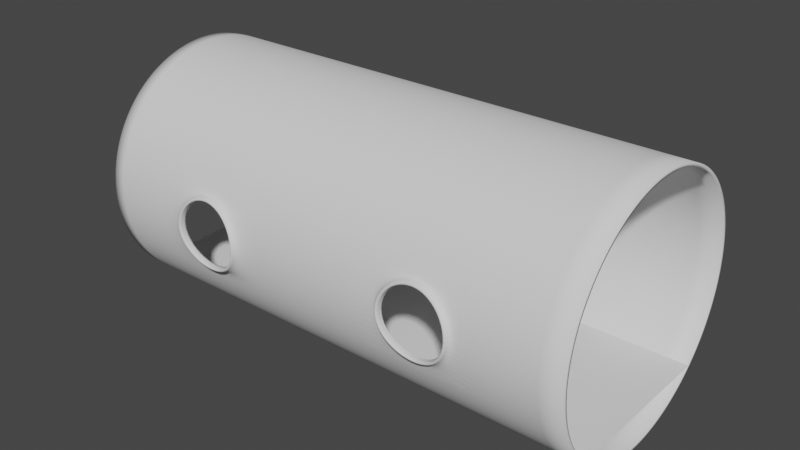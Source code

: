 # Source: straight_tube_2w.blend  (saved by Blender 2.91.10; exported with 4.5.12 LTS)
import bpy
from mathutils import Matrix  # noqa: F401  (used for matrix-valued properties, if any)

bpy.ops.wm.read_factory_settings(use_empty=True)
scene = bpy.context.scene
scene.name = 'Scene'

# ---- collections
col_collection = bpy.data.collections.new('Collection'); scene.collection.children.link(col_collection)

# ---- world
world_world = bpy.data.worlds.new('World'); scene.world = world_world
world_world.use_nodes = True; world_world.node_tree.nodes.clear()
_N = world_world.node_tree.nodes; _L = world_world.node_tree.links
n0 = _N.new('ShaderNodeOutputWorld'); n0.name = 'World Output'; n0.location = (300, 300)
n1 = _N.new('ShaderNodeBackground'); n1.name = 'Background'; n1.location = (10, 300)
n1.inputs[0].default_value = (0.05088, 0.05088, 0.05088, 1.0)
_L.new(n1.outputs[0], n0.inputs[0])
n0.is_active_output = True
world_world.color = (0.05088, 0.05088, 0.05088)
world_world.use_sun_shadow = False
world_world.sun_shadow_jitter_overblur = 0.0

# ---- meshes
me_circle_003 = bpy.data.meshes.new('Circle.003')
me_circle_003.from_pydata([(0.0, 1.34, 3.0), (-1.5, 1.222, 2.598), (-2.598, 0.9901, 1.5), (-3.0, 0.8749, -1.304e-07), (-2.598, 0.9897, -1.5), (-1.5, 1.222, -2.598), (0.0, 1.34, -3.0), (1.5, 1.222, -2.598), (2.598, 0.9897, -1.5), (3.0, 0.8753, -1.393e-06), (2.598, 0.9898, 1.5), (1.5, 1.222, 2.598), (0.0, 1.247, 2.687), (-1.344, 1.153, 2.327), (-2.327, 0.9676, 1.344), (-2.687, 0.875, -1.639e-07), (-2.327, 0.9673, -1.344), (-1.344, 1.153, -2.327), (0.0, 1.247, -2.687), (1.344, 1.153, -2.327), (2.327, 0.9674, -1.344), (2.687, 0.8753, -1.296e-06), (2.327, 0.9675, 1.344), (1.344, 1.153, 2.327), (-18.48, 1.303, 2.939), (-19.98, 1.181, 2.537), (-21.08, 0.9531, 1.439), (-21.48, 0.8173, -0.06063), (-21.08, 0.965, -1.561), (-19.98, 1.218, -2.659), (-18.48, 1.34, -3.061), (-16.98, 1.218, -2.659), (-15.89, 0.965, -1.561), (-15.48, 0.8173, -0.06063), (-15.89, 0.9531, 1.439), (-16.98, 1.181, 2.537), (-18.48, 1.21, 2.633), (-19.83, 1.101, 2.272), (-20.82, 0.938, 1.286), (-21.18, 0.8173, -0.06063), (-20.82, 0.95, -1.408), (-19.83, 1.138, -2.394), (-18.48, 1.247, -2.754), (-17.14, 1.138, -2.394), (-16.15, 0.95, -1.408), (-15.79, 0.8173, -0.06063), (-16.15, 0.938, 1.286), (-17.14, 1.101, 2.272), (-29.07, 20.81, 8.717e-07), (10.93, 20.81, -8.754e-07), (-29.07, 20.62, -1.951), (10.93, 20.62, -1.951), (-29.07, 20.05, -3.827), (10.93, 20.05, -3.827), (-29.07, 19.13, -5.556), (10.93, 19.13, -5.556), (-29.07, 17.88, -7.071), (10.93, 17.88, -7.071), (-29.07, 16.37, -8.315), (10.93, 16.37, -8.315), (-29.07, 14.64, -9.239), (10.93, 14.64, -9.239), (-29.07, 12.76, -9.808), (10.93, 12.76, -9.808), (-29.07, 10.81, -10.0), (10.93, 10.81, -10.0), (-29.07, 8.86, -9.808), (10.93, 8.86, -9.808), (-29.07, 6.985, -9.239), (10.93, 6.985, -9.239), (-29.07, 5.256, -8.315), (10.93, 5.256, -8.315), (-29.07, 3.74, -7.071), (10.93, 3.74, -7.071), (-29.07, 2.497, -5.556), (10.93, 2.497, -5.556), (-29.07, 1.573, -3.827), (10.93, 1.573, -3.827), (-29.07, 1.003, -1.951), (10.93, 1.003, -1.951), (-29.07, 0.8113, 4.131e-06), (10.93, 0.8113, 2.38e-06), (-29.07, 1.003, 1.951), (10.93, 1.003, 1.951), (-29.07, 1.573, 3.827), (10.93, 1.573, 3.827), (-29.07, 2.497, 5.556), (10.93, 2.497, 5.556), (-29.07, 3.74, 7.071), (10.93, 3.74, 7.071), (-29.07, 5.256, 8.315), (10.93, 5.256, 8.315), (-29.07, 6.985, 9.239), (10.93, 6.985, 9.239), (-29.07, 8.86, 9.808), (10.93, 8.86, 9.808), (-29.07, 10.81, 10.0), (10.93, 10.81, 10.0), (-29.07, 12.76, 9.808), (10.93, 12.76, 9.808), (-29.07, 14.64, 9.239), (10.93, 14.64, 9.239), (-29.07, 16.37, 8.315), (10.93, 16.37, 8.315), (-29.07, 17.88, 7.071), (10.93, 17.88, 7.071), (-29.07, 19.13, 5.556), (10.93, 19.13, 5.556), (-29.07, 20.05, 3.827), (10.93, 20.05, 3.827), (-29.07, 20.62, 1.951), (10.93, 20.62, 1.951), (-25.31, 20.81, 7.078e-07), (-11.98, 20.81, 1.267e-07), (-11.98, 20.62, -1.951), (-25.31, 20.62, -1.951), (-11.98, 20.05, -3.827), (-25.31, 20.05, -3.827), (-11.98, 19.13, -5.556), (-25.31, 19.13, -5.556), (-11.98, 17.88, -7.071), (-25.31, 17.88, -7.071), (-11.98, 16.37, -8.315), (-25.31, 16.37, -8.315), (-11.98, 14.64, -9.239), (-25.31, 14.64, -9.239), (-11.98, 12.76, -9.808), (-25.31, 12.76, -9.808), (-11.98, 10.81, -10.0), (-25.31, 10.81, -10.0), (-11.98, 8.86, -9.808), (-25.31, 8.86, -9.808), (-11.98, 6.985, -9.239), (-25.31, 6.985, -9.239), (-11.98, 5.256, -8.315), (-25.31, 5.256, -8.315), (-11.98, 3.74, -7.071), (-25.31, 3.74, -7.071), (-11.98, 2.497, -5.556), (-25.31, 2.497, -5.556), (-11.98, 1.573, -3.827), (-25.31, 1.573, -3.827), (-11.98, 1.003, -1.951), (-25.31, 1.003, -1.951), (-11.98, 0.8113, 3.383e-06), (-25.31, 0.8113, 3.967e-06), (-11.98, 1.003, 1.951), (-25.31, 1.003, 1.951), (-11.98, 1.573, 3.827), (-25.31, 1.573, 3.827), (-11.98, 2.497, 5.556), (-25.31, 2.497, 5.556), (-11.98, 3.74, 7.071), (-25.31, 3.74, 7.071), (-11.98, 5.256, 8.315), (-25.31, 5.256, 8.315), (-11.98, 6.985, 9.239), (-25.31, 6.985, 9.239), (-11.98, 8.86, 9.808), (-25.31, 8.86, 9.808), (-11.98, 10.81, 10.0), (-25.31, 10.81, 10.0), (-11.98, 12.76, 9.808), (-25.31, 12.76, 9.808), (-11.98, 14.64, 9.239), (-25.31, 14.64, 9.239), (-11.98, 16.37, 8.315), (-25.31, 16.37, 8.315), (-11.98, 17.88, 7.071), (-25.31, 17.88, 7.071), (-11.98, 19.13, 5.556), (-25.31, 19.13, 5.556), (-11.98, 20.05, 3.827), (-25.31, 20.05, 3.827), (-11.98, 20.62, 1.951), (-25.31, 20.62, 1.951), (-19.98, 0.6172, 2.536), (-18.48, 0.7391, 2.938), (-21.08, 0.3888, 1.438), (-21.48, 0.2531, -0.06245), (-21.08, 0.4008, -1.562), (-19.98, 0.6539, -2.661), (-18.48, 0.7759, -3.062), (-16.98, 0.6539, -2.661), (-15.89, 0.4008, -1.562), (-15.48, 0.2531, -0.06245), (-15.89, 0.3888, 1.438), (-16.98, 0.6172, 2.536), (-19.83, 0.5367, 2.27), (-18.48, 0.6462, 2.631), (-20.82, 0.3738, 1.284), (-21.18, 0.2531, -0.06245), (-20.82, 0.3857, -1.409), (-19.83, 0.5735, -2.395), (-18.48, 0.683, -2.756), (-17.14, 0.5735, -2.395), (-16.15, 0.3857, -1.409), (-15.79, 0.2531, -0.06245), (-16.15, 0.3738, 1.284), (-17.14, 0.5367, 2.27), (-3.979, 20.81, -2.235e-07), (3.659, 20.81, -5.551e-07), (3.659, 20.62, -1.951), (-3.979, 20.62, -1.951), (3.659, 20.05, -3.827), (-3.979, 20.05, -3.827), (3.659, 19.13, -5.556), (-3.979, 19.13, -5.556), (3.659, 17.88, -7.071), (-3.979, 17.88, -7.071), (3.659, 16.37, -8.315), (-3.979, 16.37, -8.315), (3.659, 14.64, -9.239), (-3.979, 14.64, -9.239), (3.659, 12.76, -9.808), (-3.979, 12.76, -9.808), (3.659, 10.81, -10.0), (-3.979, 10.81, -10.0), (3.659, 8.86, -9.808), (-3.979, 8.86, -9.808), (3.659, 6.985, -9.239), (-3.979, 6.985, -9.239), (3.659, 5.256, -8.315), (-3.979, 5.256, -8.315), (3.659, 3.74, -7.071), (-3.979, 3.74, -7.071), (3.659, 2.497, -5.556), (-3.979, 2.497, -5.556), (3.659, 1.573, -3.827), (-3.979, 1.573, -3.827), (3.659, 1.003, -1.951), (-3.979, 1.003, -1.951), (3.659, 0.8113, 2.701e-06), (-3.979, 0.8113, 3.032e-06), (3.659, 1.003, 1.951), (-3.979, 1.003, 1.951), (3.659, 1.573, 3.827), (-3.979, 1.573, 3.827), (3.659, 2.497, 5.556), (-3.979, 2.497, 5.556), (3.659, 3.74, 7.071), (-3.979, 3.74, 7.071), (3.659, 5.256, 8.315), (-3.979, 5.256, 8.315), (3.659, 6.985, 9.239), (-3.979, 6.985, 9.239), (3.659, 8.86, 9.808), (-3.979, 8.86, 9.808), (3.659, 10.81, 10.0), (-3.979, 10.81, 10.0), (3.659, 12.76, 9.808), (-3.979, 12.76, 9.808), (3.659, 14.64, 9.239), (-3.979, 14.64, 9.239), (3.659, 16.37, 8.315), (-3.979, 16.37, 8.315), (3.659, 17.88, 7.071), (-3.979, 17.88, 7.071), (3.659, 19.13, 5.556), (-3.979, 19.13, 5.556), (3.659, 20.05, 3.827), (-3.979, 20.05, 3.827), (3.659, 20.62, 1.951), (-3.979, 20.62, 1.951), (-1.5, 0.7376, 2.598), (-3.522e-05, 0.8557, 3.0), (-2.598, 0.5054, 1.5), (-3.0, 0.3903, 1.545e-05), (-2.598, 0.5051, -1.5), (-1.5, 0.7372, -2.598), (-3.522e-05, 0.8554, -3.0), (1.5, 0.7371, -2.598), (2.598, 0.5051, -1.5), (3.0, 0.3906, 1.419e-05), (2.598, 0.5051, 1.5), (1.5, 0.7373, 2.598), (-1.344, 0.6685, 2.327), (-3.522e-05, 0.7621, 2.687), (-2.327, 0.4829, 1.344), (-2.687, 0.3903, 1.542e-05), (-2.327, 0.4826, -1.344), (-1.344, 0.6681, -2.327), (-3.522e-05, 0.7619, -2.687), (1.344, 0.6679, -2.327), (2.327, 0.4827, -1.344), (2.687, 0.3906, 1.429e-05), (2.327, 0.4828, 1.344), (1.344, 0.6681, 2.327)], [], [(0, 1, 264, 265), (23, 22, 286, 287), (7, 8, 272, 271), (15, 14, 278, 279), (22, 21, 285, 286), (6, 7, 271, 270), (14, 13, 276, 278), (21, 20, 284, 285), (5, 6, 270, 269), (13, 12, 277, 276), (20, 19, 283, 284), (4, 5, 269, 268), (33, 185, 184, 32), (39, 191, 192, 40), (25, 176, 177, 24), (46, 198, 199, 47), (32, 184, 183, 31), (38, 190, 191, 39), (45, 197, 198, 46), (31, 183, 182, 30), (37, 188, 190, 38), (44, 196, 197, 45), (30, 182, 181, 29), (36, 189, 188, 37), (201, 49, 51, 202), (202, 51, 53, 204), (204, 53, 55, 206), (206, 55, 57, 208), (208, 57, 59, 210), (210, 59, 61, 212), (212, 61, 63, 214), (214, 63, 65, 216), (216, 65, 67, 218), (218, 67, 69, 220), (220, 69, 71, 222), (222, 71, 73, 224), (224, 73, 75, 226), (226, 75, 77, 228), (228, 77, 79, 230), (230, 79, 81, 232), (232, 81, 83, 234), (234, 83, 85, 236), (236, 85, 87, 238), (238, 87, 89, 240), (240, 89, 91, 242), (242, 91, 93, 244), (244, 93, 95, 246), (246, 95, 97, 248), (248, 97, 99, 250), (250, 99, 101, 252), (252, 101, 103, 254), (254, 103, 105, 256), (256, 105, 107, 258), (258, 107, 109, 260), (260, 109, 111, 262), (262, 111, 49, 201), (110, 175, 112, 48), (175, 174, 113, 112), (108, 173, 175, 110), (173, 172, 174, 175), (106, 171, 173, 108), (171, 170, 172, 173), (104, 169, 171, 106), (169, 168, 170, 171), (102, 167, 169, 104), (167, 166, 168, 169), (100, 165, 167, 102), (165, 164, 166, 167), (98, 163, 165, 100), (163, 162, 164, 165), (96, 161, 163, 98), (161, 160, 162, 163), (94, 159, 161, 96), (159, 158, 160, 161), (92, 157, 159, 94), (157, 156, 158, 159), (90, 155, 157, 92), (155, 154, 156, 157), (88, 153, 155, 90), (153, 152, 154, 155), (86, 151, 153, 88), (151, 150, 152, 153), (84, 149, 151, 86), (149, 148, 150, 151), (82, 147, 149, 84), (80, 145, 147, 82), (78, 143, 145, 80), (76, 141, 143, 78), (74, 139, 141, 76), (139, 138, 140, 141), (72, 137, 139, 74), (137, 136, 138, 139), (70, 135, 137, 72), (135, 134, 136, 137), (68, 133, 135, 70), (133, 132, 134, 135), (66, 131, 133, 68), (131, 130, 132, 133), (64, 129, 131, 66), (129, 128, 130, 131), (62, 127, 129, 64), (127, 126, 128, 129), (60, 125, 127, 62), (125, 124, 126, 127), (58, 123, 125, 60), (123, 122, 124, 125), (56, 121, 123, 58), (121, 120, 122, 123), (54, 119, 121, 56), (119, 118, 120, 121), (52, 117, 119, 54), (117, 116, 118, 119), (50, 115, 117, 52), (115, 114, 116, 117), (48, 112, 115, 50), (112, 113, 114, 115), (25, 149, 147, 26), (26, 147, 145, 27), (27, 145, 143, 28), (28, 143, 141, 29), (35, 34, 146, 148), (34, 33, 144, 146), (33, 32, 142, 144), (32, 31, 140, 142), (29, 141, 140, 31, 30), (25, 24, 35, 148, 149), (185, 197, 196, 184), (182, 194, 193, 181), (179, 191, 190, 178), (186, 198, 197, 185), (183, 195, 194, 182), (180, 192, 191, 179), (187, 199, 198, 186), (176, 188, 189, 177), (184, 196, 195, 183), (181, 193, 192, 180), (177, 189, 199, 187), (178, 190, 188, 176), (47, 199, 189, 36), (26, 178, 176, 25), (40, 192, 193, 41), (34, 186, 185, 33), (27, 179, 178, 26), (41, 193, 194, 42), (35, 187, 186, 34), (28, 180, 179, 27), (42, 194, 195, 43), (24, 177, 187, 35), (29, 181, 180, 28), (43, 195, 196, 44), (174, 263, 200, 113), (263, 262, 201, 200), (172, 261, 263, 174), (261, 260, 262, 263), (170, 259, 261, 172), (259, 258, 260, 261), (168, 257, 259, 170), (257, 256, 258, 259), (166, 255, 257, 168), (255, 254, 256, 257), (164, 253, 255, 166), (253, 252, 254, 255), (162, 251, 253, 164), (251, 250, 252, 253), (160, 249, 251, 162), (249, 248, 250, 251), (158, 247, 249, 160), (247, 246, 248, 249), (156, 245, 247, 158), (245, 244, 246, 247), (154, 243, 245, 156), (243, 242, 244, 245), (152, 241, 243, 154), (241, 240, 242, 243), (150, 239, 241, 152), (239, 238, 240, 241), (148, 237, 239, 150), (237, 236, 238, 239), (146, 235, 237, 148), (144, 233, 235, 146), (142, 231, 233, 144), (140, 229, 231, 142), (138, 227, 229, 140), (227, 226, 228, 229), (136, 225, 227, 138), (225, 224, 226, 227), (134, 223, 225, 136), (223, 222, 224, 225), (132, 221, 223, 134), (221, 220, 222, 223), (130, 219, 221, 132), (219, 218, 220, 221), (128, 217, 219, 130), (217, 216, 218, 219), (126, 215, 217, 128), (215, 214, 216, 217), (124, 213, 215, 126), (213, 212, 214, 215), (122, 211, 213, 124), (211, 210, 212, 213), (120, 209, 211, 122), (209, 208, 210, 211), (118, 207, 209, 120), (207, 206, 208, 209), (116, 205, 207, 118), (205, 204, 206, 207), (114, 203, 205, 116), (203, 202, 204, 205), (113, 200, 203, 114), (200, 201, 202, 203), (1, 237, 235, 2), (2, 235, 233, 3), (3, 233, 231, 4), (4, 231, 229, 5), (11, 10, 234, 236), (10, 9, 232, 234), (9, 8, 230, 232), (8, 7, 228, 230), (1, 0, 11, 236, 237), (5, 229, 228, 7, 6), (265, 264, 276, 277), (271, 272, 284, 283), (268, 269, 281, 280), (275, 265, 277, 287), (264, 266, 278, 276), (272, 273, 285, 284), (269, 270, 282, 281), (266, 267, 279, 278), (273, 274, 286, 285), (270, 271, 283, 282), (267, 268, 280, 279), (274, 275, 287, 286), (16, 15, 279, 280), (8, 9, 273, 272), (12, 23, 287, 277), (1, 2, 266, 264), (17, 16, 280, 281), (9, 10, 274, 273), (2, 3, 267, 266), (18, 17, 281, 282), (10, 11, 275, 274), (3, 4, 268, 267), (19, 18, 282, 283), (11, 0, 265, 275)])
me_circle_003.polygons.foreach_set('use_smooth', [0, 0, 0, 0, 0, 0, 0, 0, 0, 0, 0, 0, 1, 1, 1, 1, 1, 1, 1, 1, 1, 1, 1, 1, 1, 1, 1, 1, 1, 1, 1, 1, 1, 1, 1, 1, 1, 1, 1, 1, 1, 1, 1, 1, 1, 1, 1, 1, 1, 1, 1, 1, 1, 1, 1, 1, 1, 1, 1, 1, 1, 1, 1, 1, 1, 1, 1, 1, 1, 1, 1, 1, 1, 1, 1, 1, 1, 1, 1, 1, 1, 1, 1, 1, 1, 1, 1, 1, 1, 1, 1, 1, 1, 1, 1, 1, 1, 1, 1, 1, 1, 1, 1, 1, 1, 1, 1, 1, 1, 1, 1, 1, 1, 1, 1, 1, 1, 1, 1, 1, 1, 1, 1, 1, 1, 1, 1, 1, 1, 1, 1, 1, 1, 1, 1, 1, 1, 1, 1, 1, 1, 1, 1, 1, 1, 1, 1, 1, 1, 1, 1, 1, 1, 1, 1, 1, 1, 1, 1, 1, 1, 1, 1, 1, 1, 1, 1, 1, 1, 1, 1, 1, 1, 1, 1, 1, 1, 1, 1, 1, 1, 1, 1, 1, 1, 1, 1, 1, 1, 1, 1, 1, 1, 1, 1, 1, 1, 1, 1, 1, 1, 1, 1, 1, 1, 1, 1, 1, 1, 1, 0, 0, 0, 0, 0, 0, 0, 0, 0, 0, 0, 0, 0, 0, 0, 0, 0, 0, 0, 0, 0, 0, 0, 0, 0, 0, 0, 0, 0, 0, 0, 0, 0, 0])
_uv = me_circle_003.uv_layers.new(name='UVMap')
_uv.uv.foreach_set('vector', [0.0, 0.0, 0.0, 0.0, 0.0, 0.0, 0.0, 0.0, 0.0, 0.0, 0.0, 0.0, 0.0, 0.0, 0.0, 0.0, 0.0, 0.0, 0.0, 0.0, 0.0, 0.0, 0.0, 0.0, 0.0, 0.0, 0.0, 0.0, 0.0, 0.0, 0.0, 0.0, 0.0, 0.0, 0.0, 0.0, 0.0, 0.0, 0.0, 0.0, 0.0, 0.0, 0.0, 0.0, 0.0, 0.0, 0.0, 0.0, 0.0, 0.0, 0.0, 0.0, 0.0, 0.0, 0.0, 0.0, 0.0, 0.0, 0.0, 0.0, 0.0, 0.0, 0.0, 0.0, 0.0, 0.0, 0.0, 0.0, 0.0, 0.0, 0.0, 0.0, 0.0, 0.0, 0.0, 0.0, 0.0, 0.0, 0.0, 0.0, 0.0, 0.0, 0.0, 0.0, 0.0, 0.0, 0.0, 0.0, 0.0, 0.0, 0.0, 0.0, 0.0, 0.0, 0.0, 0.0, 0.0, 0.0, 0.0, 0.0, 0.0, 0.0, 0.0, 0.0, 0.0, 0.0, 0.0, 0.0, 0.0, 0.0, 0.0, 0.0, 0.0, 0.0, 0.0, 0.0, 0.0, 0.0, 0.0, 0.0, 0.0, 0.0, 0.0, 0.0, 0.0, 0.0, 0.0, 0.0, 0.0, 0.0, 0.0, 0.0, 0.0, 0.0, 0.0, 0.0, 0.0, 0.0, 0.0, 0.0, 0.0, 0.0, 0.0, 0.0, 0.0, 0.0, 0.0, 0.0, 0.0, 0.0, 0.0, 0.0, 0.0, 0.0, 0.0, 0.0, 0.0, 0.0, 0.0, 0.0, 0.0, 0.0, 0.0, 0.0, 0.0, 0.0, 0.0, 0.0, 0.0, 0.0, 0.0, 0.0, 0.0, 0.0, 0.0, 0.0, 0.0, 0.0, 0.0, 0.0, 0.0, 0.0, 0.0, 0.0, 0.0, 0.0, 0.0, 0.0, 0.0, 0.0, 0.0, 0.0, 1.0, 0.9091, 1.0, 1.0, 0.9688, 1.0, 0.9688, 0.9091, 0.9688, 0.9091, 0.9688, 1.0, 0.9375, 1.0, 0.9375, 0.9091, 0.9375, 0.9091, 0.9375, 1.0, 0.9062, 1.0, 0.9062, 0.9091, 0.9062, 0.9091, 0.9062, 1.0, 0.875, 1.0, 0.875, 0.9091, 0.875, 0.9091, 0.875, 1.0, 0.8438, 1.0, 0.8437, 0.9091, 0.8437, 0.9091, 0.8438, 1.0, 0.8125, 1.0, 0.8125, 0.9091, 0.8125, 0.9091, 0.8125, 1.0, 0.7812, 1.0, 0.7812, 0.9091, 0.7812, 0.9091, 0.7812, 1.0, 0.75, 1.0, 0.75, 0.9091, 0.75, 0.9091, 0.75, 1.0, 0.7188, 1.0, 0.7188, 0.9091, 0.7188, 0.9091, 0.7188, 1.0, 0.6875, 1.0, 0.6875, 0.9091, 0.6875, 0.9091, 0.6875, 1.0, 0.6562, 1.0, 0.6562, 0.9091, 0.6562, 0.9091, 0.6562, 1.0, 0.625, 1.0, 0.625, 0.9091, 0.625, 0.9091, 0.625, 1.0, 0.5938, 1.0, 0.5938, 0.9091, 0.5938, 0.9091, 0.5938, 1.0, 0.5625, 1.0, 0.5625, 0.9091, 0.5625, 0.9091, 0.5625, 1.0, 0.5312, 1.0, 0.5312, 0.9091, 0.5312, 0.9091, 0.5312, 1.0, 0.5, 1.0, 0.5, 0.9091, 0.5, 0.9091, 0.5, 1.0, 0.4688, 1.0, 0.4687, 0.9091, 0.4687, 0.9091, 0.4688, 1.0, 0.4375, 1.0, 0.4375, 0.9091, 0.4375, 0.9091, 0.4375, 1.0, 0.4062, 1.0, 0.4062, 0.9091, 0.4062, 0.9091, 0.4062, 1.0, 0.375, 1.0, 0.375, 0.9091, 0.375, 0.9091, 0.375, 1.0, 0.3438, 1.0, 0.3438, 0.9091, 0.3438, 0.9091, 0.3438, 1.0, 0.3125, 1.0, 0.3125, 0.9091, 0.3125, 0.9091, 0.3125, 1.0, 0.2812, 1.0, 0.2812, 0.9091, 0.2812, 0.9091, 0.2812, 1.0, 0.25, 1.0, 0.25, 0.9091, 0.25, 0.9091, 0.25, 1.0, 0.2188, 1.0, 0.2188, 0.9091, 0.2188, 0.9091, 0.2188, 1.0, 0.1875, 1.0, 0.1875, 0.9091, 0.1875, 0.9091, 0.1875, 1.0, 0.1562, 1.0, 0.1562, 0.9091, 0.1562, 0.9091, 0.1562, 1.0, 0.125, 1.0, 0.125, 0.9091, 0.125, 0.9091, 0.125, 1.0, 0.09375, 1.0, 0.09375, 0.9091, 0.09375, 0.9091, 0.09375, 1.0, 0.0625, 1.0, 0.0625, 0.9091, 0.0625, 0.9091, 0.0625, 1.0, 0.03125, 1.0, 0.03125, 0.9091, 0.03125, 0.9091, 0.03125, 1.0, 0.0, 1.0, 0.0, 0.9091, 0.03125, 0.5, 0.03125, 0.5469, 0.0, 0.5469, 0.0, 0.5, 0.03125, 0.5469, 0.03125, 0.7136, 0.0, 0.7136, 0.0, 0.5469, 0.0625, 0.5, 0.0625, 0.5469, 0.03125, 0.5469, 0.03125, 0.5, 0.0625, 0.5469, 0.0625, 0.7136, 0.03125, 0.7136, 0.03125, 0.5469, 0.09375, 0.5, 0.09375, 0.5469, 0.0625, 0.5469, 0.0625, 0.5, 0.09375, 0.5469, 0.09375, 0.7136, 0.0625, 0.7136, 0.0625, 0.5469, 0.125, 0.5, 0.125, 0.5469, 0.09375, 0.5469, 0.09375, 0.5, 0.125, 0.5469, 0.125, 0.7136, 0.09375, 0.7136, 0.09375, 0.5469, 0.1562, 0.5, 0.1562, 0.5469, 0.125, 0.5469, 0.125, 0.5, 0.1562, 0.5469, 0.1562, 0.7136, 0.125, 0.7136, 0.125, 0.5469, 0.1875, 0.5, 0.1875, 0.5469, 0.1562, 0.5469, 0.1562, 0.5, 0.1875, 0.5469, 0.1875, 0.7136, 0.1562, 0.7136, 0.1562, 0.5469, 0.2188, 0.5, 0.2188, 0.5469, 0.1875, 0.5469, 0.1875, 0.5, 0.2188, 0.5469, 0.2188, 0.7136, 0.1875, 0.7136, 0.1875, 0.5469, 0.25, 0.5, 0.25, 0.5469, 0.2188, 0.5469, 0.2188, 0.5, 0.25, 0.5469, 0.25, 0.7136, 0.2188, 0.7136, 0.2188, 0.5469, 0.2812, 0.5, 0.2812, 0.5469, 0.25, 0.5469, 0.25, 0.5, 0.2812, 0.5469, 0.2812, 0.7136, 0.25, 0.7136, 0.25, 0.5469, 0.3125, 0.5, 0.3125, 0.5469, 0.2812, 0.5469, 0.2812, 0.5, 0.3125, 0.5469, 0.3125, 0.7136, 0.2812, 0.7136, 0.2812, 0.5469, 0.3438, 0.5, 0.3438, 0.5469, 0.3125, 0.5469, 0.3125, 0.5, 0.3438, 0.5469, 0.3438, 0.7136, 0.3125, 0.7136, 0.3125, 0.5469, 0.375, 0.5, 0.375, 0.5469, 0.3438, 0.5469, 0.3438, 0.5, 0.375, 0.5469, 0.375, 0.7136, 0.3438, 0.7136, 0.3438, 0.5469, 0.4062, 0.5, 0.4062, 0.5469, 0.375, 0.5469, 0.375, 0.5, 0.4062, 0.5469, 0.4062, 0.7136, 0.375, 0.7136, 0.375, 0.5469, 0.4375, 0.5, 0.4375, 0.5469, 0.4062, 0.5469, 0.4062, 0.5, 0.4375, 0.5469, 0.4375, 0.7136, 0.4062, 0.7136, 0.4062, 0.5469, 0.4688, 0.5, 0.4688, 0.5469, 0.4375, 0.5469, 0.4375, 0.5, 0.5, 0.5, 0.5, 0.5469, 0.4688, 0.5469, 0.4688, 0.5, 0.5312, 0.5, 0.5312, 0.5469, 0.5, 0.5469, 0.5, 0.5, 0.5625, 0.5, 0.5625, 0.5469, 0.5312, 0.5469, 0.5312, 0.5, 0.5938, 0.5, 0.5938, 0.5469, 0.5625, 0.5469, 0.5625, 0.5, 0.5938, 0.5469, 0.5938, 0.7136, 0.5625, 0.7136, 0.5625, 0.5469, 0.625, 0.5, 0.625, 0.5469, 0.5938, 0.5469, 0.5938, 0.5, 0.625, 0.5469, 0.625, 0.7136, 0.5938, 0.7136, 0.5938, 0.5469, 0.6562, 0.5, 0.6562, 0.5469, 0.625, 0.5469, 0.625, 0.5, 0.6562, 0.5469, 0.6562, 0.7136, 0.625, 0.7136, 0.625, 0.5469, 0.6875, 0.5, 0.6875, 0.5469, 0.6562, 0.5469, 0.6562, 0.5, 0.6875, 0.5469, 0.6875, 0.7136, 0.6562, 0.7136, 0.6562, 0.5469, 0.7188, 0.5, 0.7188, 0.5469, 0.6875, 0.5469, 0.6875, 0.5, 0.7188, 0.5469, 0.7188, 0.7136, 0.6875, 0.7136, 0.6875, 0.5469, 0.75, 0.5, 0.75, 0.5469, 0.7188, 0.5469, 0.7188, 0.5, 0.75, 0.5469, 0.75, 0.7136, 0.7188, 0.7136, 0.7188, 0.5469, 0.7812, 0.5, 0.7812, 0.5469, 0.75, 0.5469, 0.75, 0.5, 0.7812, 0.5469, 0.7812, 0.7136, 0.75, 0.7136, 0.75, 0.5469, 0.8125, 0.5, 0.8125, 0.5469, 0.7812, 0.5469, 0.7812, 0.5, 0.8125, 0.5469, 0.8125, 0.7136, 0.7812, 0.7136, 0.7812, 0.5469, 0.8438, 0.5, 0.8438, 0.5469, 0.8125, 0.5469, 0.8125, 0.5, 0.8438, 0.5469, 0.8437, 0.7136, 0.8125, 0.7136, 0.8125, 0.5469, 0.875, 0.5, 0.875, 0.5469, 0.8438, 0.5469, 0.8438, 0.5, 0.875, 0.5469, 0.875, 0.7136, 0.8437, 0.7136, 0.8438, 0.5469, 0.9062, 0.5, 0.9062, 0.5469, 0.875, 0.5469, 0.875, 0.5, 0.9062, 0.5469, 0.9062, 0.7136, 0.875, 0.7136, 0.875, 0.5469, 0.9375, 0.5, 0.9375, 0.5469, 0.9062, 0.5469, 0.9062, 0.5, 0.9375, 0.5469, 0.9375, 0.7136, 0.9062, 0.7136, 0.9062, 0.5469, 0.9688, 0.5, 0.9688, 0.5469, 0.9375, 0.5469, 0.9375, 0.5, 0.9688, 0.5469, 0.9688, 0.7136, 0.9375, 0.7136, 0.9375, 0.5469, 1.0, 0.5, 1.0, 0.5469, 0.9688, 0.5469, 0.9688, 0.5, 1.0, 0.5469, 1.0, 0.7136, 0.9688, 0.7136, 0.9688, 0.5469, 0.0, 0.0, 0.4375, 0.5469, 0.4688, 0.5469, 0.0, 0.0, 0.0, 0.0, 0.4688, 0.5469, 0.5, 0.5469, 0.0, 0.0, 0.0, 0.0, 0.5, 0.5469, 0.5312, 0.5469, 0.0, 0.0, 0.0, 0.0, 0.5312, 0.5469, 0.5625, 0.5469, 0.0, 0.0, 0.0, 0.0, 0.0, 0.0, 0.4688, 0.7136, 0.4375, 0.7136, 0.0, 0.0, 0.0, 0.0, 0.5, 0.7136, 0.4688, 0.7136, 0.0, 0.0, 0.0, 0.0, 0.5312, 0.7136, 0.5, 0.7136, 0.0, 0.0, 0.0, 0.0, 0.5625, 0.7136, 0.5312, 0.7136, 0.0, 0.0, 0.5625, 0.5469, 0.5625, 0.7136, 0.0, 0.0, 0.0, 0.0, 0.0, 0.0, 0.0, 0.0, 0.0, 0.0, 0.4375, 0.7136, 0.4375, 0.5469, 0.0, 0.0, 0.0, 0.0, 0.0, 0.0, 0.0, 0.0, 0.0, 0.0, 0.0, 0.0, 0.0, 0.0, 0.0, 0.0, 0.0, 0.0, 0.0, 0.0, 0.0, 0.0, 0.0, 0.0, 0.0, 0.0, 0.0, 0.0, 0.0, 0.0, 0.0, 0.0, 0.0, 0.0, 0.0, 0.0, 0.0, 0.0, 0.0, 0.0, 0.0, 0.0, 0.0, 0.0, 0.0, 0.0, 0.0, 0.0, 0.0, 0.0, 0.0, 0.0, 0.0, 0.0, 0.0, 0.0, 0.0, 0.0, 0.0, 0.0, 0.0, 0.0, 0.0, 0.0, 0.0, 0.0, 0.0, 0.0, 0.0, 0.0, 0.0, 0.0, 0.0, 0.0, 0.0, 0.0, 0.0, 0.0, 0.0, 0.0, 0.0, 0.0, 0.0, 0.0, 0.0, 0.0, 0.0, 0.0, 0.0, 0.0, 0.0, 0.0, 0.0, 0.0, 0.0, 0.0, 0.0, 0.0, 0.0, 0.0, 0.0, 0.0, 0.0, 0.0, 0.0, 0.0, 0.0, 0.0, 0.0, 0.0, 0.0, 0.0, 0.0, 0.0, 0.0, 0.0, 0.0, 0.0, 0.0, 0.0, 0.0, 0.0, 0.0, 0.0, 0.0, 0.0, 0.0, 0.0, 0.0, 0.0, 0.0, 0.0, 0.0, 0.0, 0.0, 0.0, 0.0, 0.0, 0.0, 0.0, 0.0, 0.0, 0.0, 0.0, 0.0, 0.0, 0.0, 0.0, 0.0, 0.0, 0.0, 0.0, 0.0, 0.0, 0.0, 0.0, 0.0, 0.0, 0.0, 0.0, 0.0, 0.0, 0.0, 0.0, 0.0, 0.0, 0.0, 0.0, 0.0, 0.0, 0.0, 0.0, 0.0, 0.0, 0.0, 0.0, 0.0, 0.0, 0.0, 0.0, 0.0, 0.0, 0.0, 0.0, 0.0, 0.0, 0.0, 0.0, 0.0, 0.0, 0.0, 0.0, 0.03125, 0.7136, 0.03125, 0.8136, 0.0, 0.8136, 0.0, 0.7136, 0.03125, 0.8136, 0.03125, 0.9091, 0.0, 0.9091, 0.0, 0.8136, 0.0625, 0.7136, 0.0625, 0.8136, 0.03125, 0.8136, 0.03125, 0.7136, 0.0625, 0.8136, 0.0625, 0.9091, 0.03125, 0.9091, 0.03125, 0.8136, 0.09375, 0.7136, 0.09375, 0.8136, 0.0625, 0.8136, 0.0625, 0.7136, 0.09375, 0.8136, 0.09375, 0.9091, 0.0625, 0.9091, 0.0625, 0.8136, 0.125, 0.7136, 0.125, 0.8136, 0.09375, 0.8136, 0.09375, 0.7136, 0.125, 0.8136, 0.125, 0.9091, 0.09375, 0.9091, 0.09375, 0.8136, 0.1562, 0.7136, 0.1562, 0.8136, 0.125, 0.8136, 0.125, 0.7136, 0.1562, 0.8136, 0.1562, 0.9091, 0.125, 0.9091, 0.125, 0.8136, 0.1875, 0.7136, 0.1875, 0.8136, 0.1562, 0.8136, 0.1562, 0.7136, 0.1875, 0.8136, 0.1875, 0.9091, 0.1562, 0.9091, 0.1562, 0.8136, 0.2188, 0.7136, 0.2188, 0.8136, 0.1875, 0.8136, 0.1875, 0.7136, 0.2188, 0.8136, 0.2188, 0.9091, 0.1875, 0.9091, 0.1875, 0.8136, 0.25, 0.7136, 0.25, 0.8136, 0.2188, 0.8136, 0.2188, 0.7136, 0.25, 0.8136, 0.25, 0.9091, 0.2188, 0.9091, 0.2188, 0.8136, 0.2812, 0.7136, 0.2812, 0.8136, 0.25, 0.8136, 0.25, 0.7136, 0.2812, 0.8136, 0.2812, 0.9091, 0.25, 0.9091, 0.25, 0.8136, 0.3125, 0.7136, 0.3125, 0.8136, 0.2812, 0.8136, 0.2812, 0.7136, 0.3125, 0.8136, 0.3125, 0.9091, 0.2812, 0.9091, 0.2812, 0.8136, 0.3438, 0.7136, 0.3437, 0.8136, 0.3125, 0.8136, 0.3125, 0.7136, 0.3437, 0.8136, 0.3438, 0.9091, 0.3125, 0.9091, 0.3125, 0.8136, 0.375, 0.7136, 0.375, 0.8136, 0.3437, 0.8136, 0.3438, 0.7136, 0.375, 0.8136, 0.375, 0.9091, 0.3438, 0.9091, 0.3437, 0.8136, 0.4062, 0.7136, 0.4062, 0.8136, 0.375, 0.8136, 0.375, 0.7136, 0.4062, 0.8136, 0.4062, 0.9091, 0.375, 0.9091, 0.375, 0.8136, 0.4375, 0.7136, 0.4375, 0.8136, 0.4062, 0.8136, 0.4062, 0.7136, 0.4375, 0.8136, 0.4375, 0.9091, 0.4062, 0.9091, 0.4062, 0.8136, 0.4688, 0.7136, 0.4688, 0.8136, 0.4375, 0.8136, 0.4375, 0.7136, 0.5, 0.7136, 0.5, 0.8136, 0.4688, 0.8136, 0.4688, 0.7136, 0.5312, 0.7136, 0.5312, 0.8136, 0.5, 0.8136, 0.5, 0.7136, 0.5625, 0.7136, 0.5625, 0.8136, 0.5312, 0.8136, 0.5312, 0.7136, 0.5938, 0.7136, 0.5938, 0.8136, 0.5625, 0.8136, 0.5625, 0.7136, 0.5938, 0.8136, 0.5938, 0.9091, 0.5625, 0.9091, 0.5625, 0.8136, 0.625, 0.7136, 0.625, 0.8136, 0.5938, 0.8136, 0.5938, 0.7136, 0.625, 0.8136, 0.625, 0.9091, 0.5938, 0.9091, 0.5938, 0.8136, 0.6562, 0.7136, 0.6562, 0.8136, 0.625, 0.8136, 0.625, 0.7136, 0.6562, 0.8136, 0.6562, 0.9091, 0.625, 0.9091, 0.625, 0.8136, 0.6875, 0.7136, 0.6875, 0.8136, 0.6562, 0.8136, 0.6562, 0.7136, 0.6875, 0.8136, 0.6875, 0.9091, 0.6562, 0.9091, 0.6562, 0.8136, 0.7188, 0.7136, 0.7188, 0.8136, 0.6875, 0.8136, 0.6875, 0.7136, 0.7188, 0.8136, 0.7188, 0.9091, 0.6875, 0.9091, 0.6875, 0.8136, 0.75, 0.7136, 0.75, 0.8136, 0.7188, 0.8136, 0.7188, 0.7136, 0.75, 0.8136, 0.75, 0.9091, 0.7188, 0.9091, 0.7188, 0.8136, 0.7812, 0.7136, 0.7812, 0.8136, 0.75, 0.8136, 0.75, 0.7136, 0.7812, 0.8136, 0.7812, 0.9091, 0.75, 0.9091, 0.75, 0.8136, 0.8125, 0.7136, 0.8125, 0.8136, 0.7812, 0.8136, 0.7812, 0.7136, 0.8125, 0.8136, 0.8125, 0.9091, 0.7812, 0.9091, 0.7812, 0.8136, 0.8437, 0.7136, 0.8437, 0.8136, 0.8125, 0.8136, 0.8125, 0.7136, 0.8437, 0.8136, 0.8437, 0.9091, 0.8125, 0.9091, 0.8125, 0.8136, 0.875, 0.7136, 0.875, 0.8136, 0.8437, 0.8136, 0.8437, 0.7136, 0.875, 0.8136, 0.875, 0.9091, 0.8437, 0.9091, 0.8437, 0.8136, 0.9062, 0.7136, 0.9062, 0.8136, 0.875, 0.8136, 0.875, 0.7136, 0.9062, 0.8136, 0.9062, 0.9091, 0.875, 0.9091, 0.875, 0.8136, 0.9375, 0.7136, 0.9375, 0.8136, 0.9062, 0.8136, 0.9062, 0.7136, 0.9375, 0.8136, 0.9375, 0.9091, 0.9062, 0.9091, 0.9062, 0.8136, 0.9688, 0.7136, 0.9688, 0.8136, 0.9375, 0.8136, 0.9375, 0.7136, 0.9688, 0.8136, 0.9688, 0.9091, 0.9375, 0.9091, 0.9375, 0.8136, 1.0, 0.7136, 1.0, 0.8136, 0.9688, 0.8136, 0.9688, 0.7136, 1.0, 0.8136, 1.0, 0.9091, 0.9688, 0.9091, 0.9688, 0.8136, 0.0, 0.0, 0.4375, 0.8136, 0.4688, 0.8136, 0.0, 0.0, 0.0, 0.0, 0.4688, 0.8136, 0.5, 0.8136, 0.0, 0.0, 0.0, 0.0, 0.5, 0.8136, 0.5312, 0.8136, 0.0, 0.0, 0.0, 0.0, 0.5312, 0.8136, 0.5625, 0.8136, 0.0, 0.0, 0.0, 0.0, 0.0, 0.0, 0.4687, 0.9091, 0.4375, 0.9091, 0.0, 0.0, 0.0, 0.0, 0.5, 0.9091, 0.4687, 0.9091, 0.0, 0.0, 0.0, 0.0, 0.5312, 0.9091, 0.5, 0.9091, 0.0, 0.0, 0.0, 0.0, 0.5625, 0.9091, 0.5312, 0.9091, 0.0, 0.0, 0.0, 0.0, 0.0, 0.0, 0.4375, 0.9091, 0.4375, 0.8136, 0.0, 0.0, 0.5625, 0.8136, 0.5625, 0.9091, 0.0, 0.0, 0.0, 0.0, 0.0, 0.0, 0.0, 0.0, 0.0, 0.0, 0.0, 0.0, 0.0, 0.0, 0.0, 0.0, 0.0, 0.0, 0.0, 0.0, 0.0, 0.0, 0.0, 0.0, 0.0, 0.0, 0.0, 0.0, 0.0, 0.0, 0.0, 0.0, 0.0, 0.0, 0.0, 0.0, 0.0, 0.0, 0.0, 0.0, 0.0, 0.0, 0.0, 0.0, 0.0, 0.0, 0.0, 0.0, 0.0, 0.0, 0.0, 0.0, 0.0, 0.0, 0.0, 0.0, 0.0, 0.0, 0.0, 0.0, 0.0, 0.0, 0.0, 0.0, 0.0, 0.0, 0.0, 0.0, 0.0, 0.0, 0.0, 0.0, 0.0, 0.0, 0.0, 0.0, 0.0, 0.0, 0.0, 0.0, 0.0, 0.0, 0.0, 0.0, 0.0, 0.0, 0.0, 0.0, 0.0, 0.0, 0.0, 0.0, 0.0, 0.0, 0.0, 0.0, 0.0, 0.0, 0.0, 0.0, 0.0, 0.0, 0.0, 0.0, 0.0, 0.0, 0.0, 0.0, 0.0, 0.0, 0.0, 0.0, 0.0, 0.0, 0.0, 0.0, 0.0, 0.0, 0.0, 0.0, 0.0, 0.0, 0.0, 0.0, 0.0, 0.0, 0.0, 0.0, 0.0, 0.0, 0.0, 0.0, 0.0, 0.0, 0.0, 0.0, 0.0, 0.0, 0.0, 0.0, 0.0, 0.0, 0.0, 0.0, 0.0, 0.0, 0.0, 0.0, 0.0, 0.0, 0.0, 0.0, 0.0, 0.0, 0.0, 0.0, 0.0, 0.0, 0.0, 0.0, 0.0, 0.0, 0.0, 0.0, 0.0, 0.0, 0.0, 0.0, 0.0, 0.0, 0.0, 0.0, 0.0, 0.0, 0.0, 0.0, 0.0, 0.0, 0.0, 0.0, 0.0, 0.0, 0.0, 0.0, 0.0, 0.0, 0.0, 0.0, 0.0, 0.0, 0.0, 0.0, 0.0, 0.0, 0.0, 0.0])
me_circle_003.use_remesh_fix_poles = True
me_circle_003.use_remesh_preserve_attributes = False
me_circle_003.use_mirror_vertex_groups = False
me_circle_003.update()
me_plane = bpy.data.meshes.new('Plane')
me_plane.from_pydata([(-1.0, -1.0, 0.0), (1.0, -1.0, 0.0), (-1.0, 1.0, 0.0), (1.0, 1.0, 0.0)], [], [(0, 1, 3, 2)])
_uv = me_plane.uv_layers.new(name='UVMap')
_uv.uv.foreach_set('vector', [0.0, 0.0, 1.0, 0.0, 1.0, 1.0, 0.0, 1.0])
me_plane.use_remesh_fix_poles = True
me_plane.use_remesh_preserve_attributes = False
me_plane.use_mirror_vertex_groups = False
me_plane.update()

# ---- objects
ob_circle_002 = bpy.data.objects.new('Circle.002', me_circle_003)
ob_plane = bpy.data.objects.new('Plane', me_plane)

# ---- transforms, parenting, visibility, modifiers, constraints
ob_circle_002.location = (0.02268, -0.2154, 0.0)
ob_circle_002.lineart.crease_threshold = 0.0
_m = ob_circle_002.modifiers.new('Subdivision', 'SUBSURF')
_m.uv_smooth = 'PRESERVE_CORNERS'
_m.levels = 3
_m = ob_circle_002.modifiers.new('Solidify', 'SOLIDIFY')
_m.thickness = 0.25
ob_plane.location = (-9.021, 10.61, -7.022)
ob_plane.scale = (20.0, 6.8, 1.0)
ob_plane.lineart.crease_threshold = 0.0

# ---- collection membership
col_collection.objects.link(ob_circle_002)
col_collection.objects.link(ob_plane)

# ---- scene / render settings (as saved in the file)
scene.frame_start = 1; scene.frame_end = 250; scene.frame_set(1)
scene.render.engine = 'BLENDER_EEVEE_NEXT'
scene.cycles.use_denoising = False
scene.cycles.samples = 128
scene.cycles.sampling_pattern = 'TABULATED_SOBOL'
scene.cycles.use_adaptive_sampling = False
scene.cycles.use_light_tree = False
scene.view_settings.view_transform = 'Filmic'
bpy.context.view_layer.update()

# ---- added for rendering (the .blend has no active camera and no usable light): camera, sun
cam_auto = bpy.data.cameras.new('AutoCamera')
cam_auto.lens = 50.0
cam_auto.sensor_width = 36.0
cam_auto.clip_end = 1000.0
ob_auto_camera = bpy.data.objects.new('AutoCamera', cam_auto)
scene.collection.objects.link(ob_auto_camera)
ob_auto_camera.location = (36.4254, -44.2303, 36.3661)
ob_auto_camera.rotation_euler = (1.09748, -7.21219e-08, 0.694738)
scene.camera = ob_auto_camera
light_auto_sun = bpy.data.lights.new('AutoSun', 'SUN')
light_auto_sun.energy = 3.0
light_auto_sun.angle = 0.0523599
ob_auto_sun = bpy.data.objects.new('AutoSun', light_auto_sun)
scene.collection.objects.link(ob_auto_sun)
ob_auto_sun.rotation_euler = (0.872665, 0.174533, 0.523599)
bpy.context.view_layer.update()
